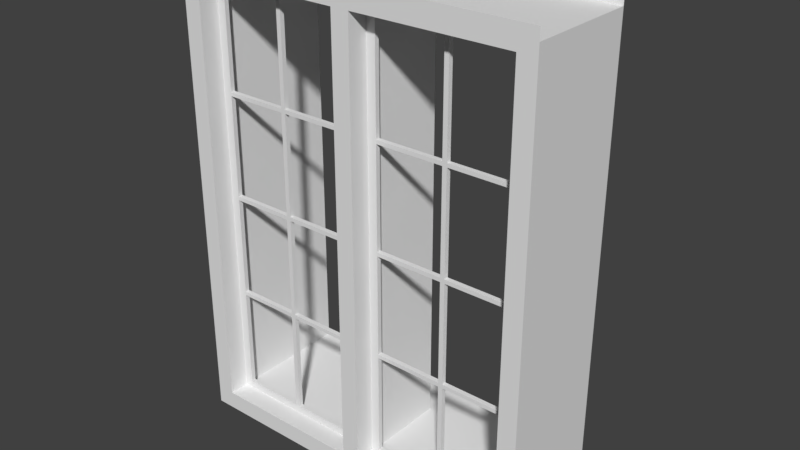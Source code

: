 # Source: Fenster_Basic_1er_80cm.blend  (saved by Blender 2.79.0; exported with 4.5.12 LTS)
import bpy
from mathutils import Matrix  # noqa: F401  (used for matrix-valued properties, if any)

bpy.ops.wm.read_factory_settings(use_empty=True)
scene = bpy.context.scene
scene.name = 'Scene'

# ---- collections
col_collection_1 = bpy.data.collections.new('Collection 1'); scene.collection.children.link(col_collection_1)
col_collection_2 = bpy.data.collections.new('Collection 2'); scene.collection.children.link(col_collection_2)
col_collection_2.hide_render = True
col_collection_2.hide_viewport = True
col_referenz_bauplan_eg = bpy.data.collections.new('Referenz_Bauplan_EG')  # instanced only; not linked into the scene

# ---- materials (node trees are filled in below, after node groups)
mat_fenstergitter = bpy.data.materials.new('Fenstergitter')
mat_fensterrahmen = bpy.data.materials.new('Fensterrahmen')

# ---- material node trees

# ---- world
world_world = bpy.data.worlds.new('World'); scene.world = world_world
world_world.color = (0.05088, 0.05088, 0.05088)
world_world.use_sun_shadow = False
world_world.sun_shadow_jitter_overblur = 0.0
world_world.cycles.sampling_method = 'MANUAL'

# ---- meshes
me_fenster_mesh = bpy.data.meshes.new('Fenster_mesh')
me_fenster_mesh.from_pydata([(0.05, 0.0, 1.753), (0.05, 0.6, 0.0), (0.05, 0.0, 2.38), (0.05, 0.6, 2.38), (0.05, 0.0, 0.0), (0.05, 0.0, 1.774), (0.05, 0.1125, 1.753), (0.05, 0.1125, 2.38), (0.85, 0.1375, 2.38), (0.05, 0.1125, 1.774), (0.05, 0.1125, 0.0), (0.85, 0.1125, 2.38), (0.9, 0.1125, 1.753), (0.9, 0.1125, 1.774), (0.05, 0.1375, 2.38), (0.9, 0.1125, 2.38), (0.05, 0.1375, 0.0), (0.9, 0.1375, 2.38), (0.9, 0.1125, 0.0), (0.05, 0.1375, 1.774), (0.9, 0.1375, 0.0), (0.9, 0.1375, 1.753), (0.9, 0.1375, 1.774), (0.85, 0.1125, 1.753), (0.85, 0.1125, 1.774), (0.85, 0.1375, 1.774), (0.85, 0.1375, 1.753), (-2.98e-08, 0.0, 1.753), (0.0, 0.6, 0.0), (-2.98e-08, 0.6, 2.38), (0.05, 0.6, 2.338), (-2.98e-08, 0.0, 2.38), (-2.98e-08, 0.0, 1.774), (0.0, 0.0, 0.0), (0.9, 0.1375, 0.0425), (0.9, 0.1125, 0.0425), (0.85, 0.1125, 0.0425), (0.05, 0.6, 0.0425), (0.05, 0.0, 0.0425), (0.05, 0.1125, 0.0425), (0.05, 0.1375, 0.0425), (0.0, 0.0, 0.0425), (0.0, 0.6, 0.0425), (0.85, 0.1125, 0.0), (0.85, 0.1375, 0.0), (0.85, 0.1375, 0.0425), (0.05, 0.0, 2.338), (0.05, 0.1125, 2.338), (0.05, 0.1375, 2.338), (-2.98e-08, 0.6, 2.338), (-2.98e-08, 0.0, 2.338), (0.9, 0.1375, 2.338), (0.9, 0.1125, 2.338), (0.85, 0.1125, 2.338), (0.85, 0.1375, 2.338), (0.05, 0.6, 1.774), (-2.98e-08, 0.6, 1.774), (0.1, 0.1125, 1.774), (0.1, 0.1375, 1.774), (0.1, 0.1125, 2.38), (0.1, 0.1375, 2.38), (0.1, 0.1125, 0.0), (0.1, 0.1375, 0.0425), (0.1, 0.1375, 0.0), (0.1, 0.1125, 0.0425), (0.1, 0.1375, 1.753), (0.1, 0.1125, 1.753), (0.1, 0.1125, 2.338), (0.1, 0.1375, 2.338), (0.5, 0.1125, 2.38), (0.5, 0.1375, 2.38), (0.5, 0.1375, 2.338), (0.5, 0.1125, 2.338), (0.475, 0.1375, 2.38), (0.475, 0.1125, 2.38), (0.5, 0.1125, 1.774), (0.5, 0.1375, 1.774), (0.05, 0.1375, 1.753), (0.5, 0.1375, 1.753), (-2.98e-08, 0.6, 1.753), (0.05, 0.6, 1.753), (0.475, 0.1125, 1.774), (0.475, 0.1375, 1.774), (0.475, 0.1125, 0.0), (0.5, 0.1125, 0.0), (0.5, 0.1375, 0.0425), (0.475, 0.1375, 0.0425), (0.5, 0.1375, 0.0), (0.475, 0.1375, 0.0), (0.5, 0.1125, 0.0425), (0.475, 0.1125, 0.0425), (0.475, 0.1375, 1.753), (0.5, 0.1125, 1.753), (0.475, 0.1125, 1.753), (0.475, 0.1125, 2.338), (0.475, 0.1375, 2.338), (0.9, 0.1375, 0.6056), (0.9, 0.1375, 0.6269), (0.9, 0.1375, 1.179), (0.9, 0.1375, 1.201), (0.9, 0.1125, 0.6056), (0.9, 0.1125, 0.6269), (0.9, 0.1125, 1.179), (0.9, 0.1125, 1.201), (0.85, 0.1125, 1.201), (0.85, 0.1125, 1.179), (0.85, 0.1125, 0.6056), (0.85, 0.1375, 1.179), (0.85, 0.1375, 0.6056), (0.5, 0.1125, 0.6056), (0.5, 0.1125, 0.6269), (0.5, 0.1125, 1.179), (0.5, 0.1125, 1.201), (0.475, 0.1125, 1.201), (0.475, 0.1125, 1.179), (0.475, 0.1375, 0.6056), (0.475, 0.1375, 1.201), (0.5, 0.1375, 1.201), (0.5, 0.1375, 1.179), (0.5, 0.1375, 0.6269), (0.5, 0.1375, 0.6056), (0.05, 0.1125, 0.6056), (0.05, 0.1125, 0.6269), (0.05, 0.1125, 1.179), (0.05, 0.1125, 1.201), (0.05, 0.6, 1.201), (0.05, 0.6, 1.179), (0.05, 0.6, 0.6269), (0.05, 0.6, 0.6056), (0.05, 0.0, 1.201), (0.05, 0.0, 1.179), (0.05, 0.0, 0.6269), (0.05, 0.0, 0.6056), (-2.98e-08, 0.0, 1.201), (-2.98e-08, 0.0, 1.179), (0.0, 0.0, 0.6269), (0.0, 0.0, 0.6056), (-2.98e-08, 0.6, 1.201), (-2.98e-08, 0.6, 1.179), (-2.98e-08, 0.6, 0.6269), (-2.98e-08, 0.6, 0.6056), (0.1, 0.1125, 0.6056), (0.1, 0.1125, 0.6269), (0.1, 0.1125, 1.179), (0.1, 0.1125, 1.201), (0.05, 0.1375, 1.201), (0.05, 0.1375, 1.179), (0.05, 0.1375, 0.6269), (0.05, 0.1375, 0.6056), (0.1, 0.1375, 1.201), (0.1, 0.1375, 1.179), (0.1, 0.1375, 0.6269), (0.1, 0.1375, 0.6056), (0.475, 0.1125, 0.6056), (0.475, 0.1125, 0.6269), (0.475, 0.1375, 0.6269), (0.85, 0.1125, 0.6269), (0.85, 0.1375, 0.6269), (0.475, 0.1375, 1.179), (0.85, 0.1375, 1.201)], [], [(42, 37, 1, 28), (48, 30, 3, 14), (25, 26, 78, 76), (51, 54, 8, 17), (129, 124, 6, 0), (46, 47, 7, 2), (22, 21, 26, 25), (53, 52, 15, 11), (35, 36, 43, 18), (45, 34, 20, 44), (92, 78, 26, 23), (19, 58, 65, 77), (76, 75, 24, 25), (76, 78, 91, 82), (65, 58, 82, 91), (5, 32, 27, 0), (38, 41, 33, 4), (46, 50, 32, 5), (108, 96, 34, 45), (100, 106, 36, 35), (106, 108, 45, 36), (132, 136, 41, 38), (89, 84, 43, 36), (4, 10, 39, 38), (16, 1, 37, 40), (140, 128, 37, 42), (85, 89, 36, 45), (87, 85, 45, 44), (2, 31, 50, 46), (9, 19, 48, 47), (5, 9, 47, 46), (29, 3, 30, 49), (24, 13, 52, 53), (22, 25, 54, 51), (25, 24, 53, 54), (72, 71, 54, 53), (69, 72, 53, 11), (71, 70, 8, 54), (57, 58, 68, 67), (48, 14, 60, 68), (7, 47, 67, 59), (16, 40, 62, 63), (124, 144, 66, 6), (39, 10, 61, 64), (149, 145, 77, 65), (144, 149, 65, 66), (9, 57, 67, 47), (58, 19, 48, 68), (95, 73, 70, 71), (74, 94, 72, 69), (67, 68, 95, 94), (59, 67, 94, 74), (68, 60, 73, 95), (125, 137, 79, 80), (145, 125, 80, 77), (0, 6, 9, 5), (82, 81, 94, 95), (77, 80, 55, 19), (66, 65, 91, 93), (80, 79, 56, 55), (58, 57, 81, 82), (55, 56, 49, 30), (19, 55, 30, 48), (63, 62, 86, 88), (88, 86, 85, 87), (62, 64, 90, 86), (113, 112, 92, 93), (64, 61, 83, 90), (90, 83, 84, 89), (117, 116, 91, 78), (116, 113, 93, 91), (112, 117, 78, 92), (81, 75, 72, 94), (75, 76, 71, 72), (76, 82, 95, 71), (23, 26, 159, 104), (105, 107, 157, 156), (12, 23, 104, 103), (103, 104, 105, 102), (102, 105, 156, 101), (101, 156, 106, 100), (26, 21, 99, 159), (159, 99, 98, 107), (107, 98, 97, 157), (157, 97, 96, 108), (89, 85, 120, 109), (119, 110, 156, 157), (110, 119, 118, 111), (117, 112, 104, 159), (86, 90, 153, 115), (155, 154, 114, 158), (85, 86, 115, 120), (120, 115, 155, 119), (119, 155, 158, 118), (118, 158, 116, 117), (90, 89, 109, 153), (153, 109, 110, 154), (154, 110, 111, 114), (114, 111, 112, 113), (64, 62, 152, 141), (152, 151, 155, 115), (142, 151, 150, 143), (150, 149, 116, 158), (62, 40, 148, 152), (152, 148, 147, 151), (151, 147, 146, 150), (150, 146, 145, 149), (39, 64, 141, 121), (121, 141, 142, 122), (122, 142, 143, 123), (123, 143, 144, 124), (137, 125, 126, 138), (138, 126, 127, 139), (139, 127, 128, 140), (0, 27, 133, 129), (129, 133, 134, 130), (130, 134, 135, 131), (131, 135, 136, 132), (38, 39, 121, 132), (132, 121, 122, 131), (131, 122, 123, 130), (130, 123, 124, 129), (40, 37, 128, 148), (148, 128, 127, 147), (147, 127, 126, 146), (146, 126, 125, 145), (142, 141, 153, 154), (141, 152, 115, 153), (151, 142, 154, 155), (120, 119, 157, 108), (109, 120, 108, 106), (110, 109, 106, 156), (144, 143, 114, 113), (143, 150, 158, 114), (149, 144, 113, 116), (118, 117, 159, 107), (111, 118, 107, 105), (112, 111, 105, 104), (57, 9, 6, 66), (81, 93, 92, 75), (81, 57, 66, 93), (12, 13, 24, 23), (24, 75, 92, 23)])
_uv = me_fenster_mesh.uv_layers.new(name='UVMap')
_uv.uv.foreach_set('vector', [0.8881, 0.01895, 0.8697, 0.01895, 0.8697, 0.00361, 0.8881, 0.00361, 0.8119, 0.01895, 0.6422, 0.01895, 0.6422, 0.00361, 0.8119, 0.00361, 0.02202, 0.6442, 0.02202, 0.6365, 0.1505, 0.6365, 0.1505, 0.6442, 0.00367, 0.8475, 0.02202, 0.8475, 0.02202, 0.8628, 0.00367, 0.8628, 0.8624, 0.4294, 0.8211, 0.4294, 0.8211, 0.2299, 0.8624, 0.2299, 0.8624, 0.01895, 0.8211, 0.01895, 0.8211, 0.00361, 0.8624, 0.00361, 0.00367, 0.6442, 0.00367, 0.6365, 0.02202, 0.6365, 0.02202, 0.6442, 0.3413, 0.01895, 0.3229, 0.01895, 0.3229, 0.00361, 0.3413, 0.00361, 0.3229, 0.8475, 0.3413, 0.8475, 0.3413, 0.8628, 0.3229, 0.8628, 0.02202, 0.01895, 0.00367, 0.01895, 0.00367, 0.00361, 0.02202, 0.00361, 0.04587, 0.9964, 0.0367, 0.9964, 0.0367, 0.87, 0.04587, 0.87, 0.3156, 0.6442, 0.2972, 0.6442, 0.2972, 0.6365, 0.3156, 0.6365, 0.9963, 0.9856, 0.9872, 0.9856, 0.9872, 0.8592, 0.9963, 0.8592, 0.1505, 0.6442, 0.1505, 0.6365, 0.1596, 0.6365, 0.1596, 0.6442, 0.2972, 0.6365, 0.2972, 0.6442, 0.1596, 0.6442, 0.1596, 0.6365, 0.8954, 0.2222, 0.9138, 0.2222, 0.9138, 0.2299, 0.8954, 0.2299, 0.8954, 0.8475, 0.9138, 0.8475, 0.9138, 0.8628, 0.8954, 0.8628, 0.8954, 0.01895, 0.9138, 0.01895, 0.9138, 0.2222, 0.8954, 0.2222, 0.02202, 0.2222, 0.00367, 0.2222, 0.00367, 0.01895, 0.02202, 0.01895, 0.3229, 0.6442, 0.3413, 0.6442, 0.3413, 0.8475, 0.3229, 0.8475, 0.9376, 0.2141, 0.9468, 0.2141, 0.9468, 0.4174, 0.9376, 0.4174, 0.8954, 0.6442, 0.9138, 0.6442, 0.9138, 0.8475, 0.8954, 0.8475, 0.4697, 0.8475, 0.4697, 0.8628, 0.3413, 0.8628, 0.3413, 0.8475, 0.8624, 0.8628, 0.8211, 0.8628, 0.8211, 0.8475, 0.8624, 0.8475, 0.8119, 0.8628, 0.6422, 0.8628, 0.6422, 0.8475, 0.8119, 0.8475, 0.8881, 0.2222, 0.8697, 0.2222, 0.8697, 0.01895, 0.8881, 0.01895, 0.9303, 0.972, 0.9211, 0.972, 0.9211, 0.8457, 0.9303, 0.8457, 0.1505, 0.00361, 0.1505, 0.01895, 0.02202, 0.01895, 0.02202, 0.00361, 0.8954, 0.00361, 0.9138, 0.00361, 0.9138, 0.01895, 0.8954, 0.01895, 0.8211, 0.2222, 0.8119, 0.2222, 0.8119, 0.01895, 0.8211, 0.01895, 0.8624, 0.2222, 0.8211, 0.2222, 0.8211, 0.01895, 0.8624, 0.01895, 0.8881, 0.8628, 0.8697, 0.8628, 0.8697, 0.8475, 0.8881, 0.8475, 0.3413, 0.2222, 0.3229, 0.2222, 0.3229, 0.01895, 0.3413, 0.01895, 0.00367, 0.6442, 0.02202, 0.6442, 0.02202, 0.8475, 0.00367, 0.8475, 0.9468, 0.2069, 0.9376, 0.2069, 0.9376, 0.00361, 0.9468, 0.00361, 0.06239, 0.9964, 0.05321, 0.9964, 0.05321, 0.87, 0.06239, 0.87, 0.4697, 0.00361, 0.4697, 0.01895, 0.3413, 0.01895, 0.3413, 0.00361, 0.1505, 0.8475, 0.1505, 0.8628, 0.02202, 0.8628, 0.02202, 0.8475, 0.9376, 0.4246, 0.9468, 0.4246, 0.9468, 0.6279, 0.9376, 0.6279, 0.3156, 0.8475, 0.3156, 0.8628, 0.2972, 0.8628, 0.2972, 0.8475, 0.6349, 0.00361, 0.6349, 0.01895, 0.6165, 0.01895, 0.6165, 0.00361, 0.3156, 0.00361, 0.3156, 0.01895, 0.2972, 0.01895, 0.2972, 0.00361, 0.6349, 0.4294, 0.6165, 0.4294, 0.6165, 0.2299, 0.6349, 0.2299, 0.6349, 0.8475, 0.6349, 0.8628, 0.6165, 0.8628, 0.6165, 0.8475, 0.2972, 0.437, 0.3156, 0.437, 0.3156, 0.6365, 0.2972, 0.6365, 0.9541, 0.00361, 0.9633, 0.00361, 0.9633, 0.2031, 0.9541, 0.2031, 0.6349, 0.2222, 0.6165, 0.2222, 0.6165, 0.01895, 0.6349, 0.01895, 0.2972, 0.6442, 0.3156, 0.6442, 0.3156, 0.8475, 0.2972, 0.8475, 0.1596, 0.8475, 0.1596, 0.8628, 0.1505, 0.8628, 0.1505, 0.8475, 0.4789, 0.00361, 0.4789, 0.01895, 0.4697, 0.01895, 0.4697, 0.00361, 0.9963, 0.852, 0.9872, 0.852, 0.9872, 0.7166, 0.9963, 0.7166, 0.6165, 0.00361, 0.6165, 0.01895, 0.4789, 0.01895, 0.4789, 0.00361, 0.2972, 0.8475, 0.2972, 0.8628, 0.1596, 0.8628, 0.1596, 0.8475, 0.8697, 0.437, 0.8881, 0.437, 0.8881, 0.6365, 0.8697, 0.6365, 0.8119, 0.4294, 0.6422, 0.4294, 0.6422, 0.2299, 0.8119, 0.2299, 0.8624, 0.2299, 0.8211, 0.2299, 0.8211, 0.2222, 0.8624, 0.2222, 0.9303, 0.8384, 0.9211, 0.8384, 0.9211, 0.6352, 0.9303, 0.6352, 0.8119, 0.2299, 0.6422, 0.2299, 0.6422, 0.2222, 0.8119, 0.2222, 0.9963, 0.5668, 0.9872, 0.5668, 0.9872, 0.4314, 0.9963, 0.4314, 0.8697, 0.6365, 0.8881, 0.6365, 0.8881, 0.6442, 0.8697, 0.6442, 0.9963, 0.139, 0.9872, 0.139, 0.9872, 0.00361, 0.9963, 0.00361, 0.8697, 0.6442, 0.8881, 0.6442, 0.8881, 0.8475, 0.8697, 0.8475, 0.8119, 0.2222, 0.6422, 0.2222, 0.6422, 0.01895, 0.8119, 0.01895, 0.2972, 0.00361, 0.2972, 0.01895, 0.1596, 0.01895, 0.1596, 0.00361, 0.1596, 0.00361, 0.1596, 0.01895, 0.1505, 0.01895, 0.1505, 0.00361, 0.9798, 0.9657, 0.9706, 0.9657, 0.9706, 0.8303, 0.9798, 0.8303, 0.4789, 0.4294, 0.4697, 0.4294, 0.4697, 0.2299, 0.4789, 0.2299, 0.6165, 0.8475, 0.6165, 0.8628, 0.4789, 0.8628, 0.4789, 0.8475, 0.4789, 0.8475, 0.4789, 0.8628, 0.4697, 0.8628, 0.4697, 0.8475, 0.1505, 0.437, 0.1596, 0.437, 0.1596, 0.6365, 0.1505, 0.6365, 0.9633, 0.4097, 0.9541, 0.4097, 0.9541, 0.2103, 0.9633, 0.2103, 0.9541, 0.417, 0.9633, 0.417, 0.9633, 0.6164, 0.9541, 0.6164, 0.4789, 0.2222, 0.4697, 0.2222, 0.4697, 0.01895, 0.4789, 0.01895, 0.9468, 0.8384, 0.9376, 0.8384, 0.9376, 0.6352, 0.9468, 0.6352, 0.1505, 0.6442, 0.1596, 0.6442, 0.1596, 0.8475, 0.1505, 0.8475, 0.9541, 0.6236, 0.9633, 0.6236, 0.9633, 0.8231, 0.9541, 0.8231, 0.9706, 0.6236, 0.9798, 0.6236, 0.9798, 0.8231, 0.9706, 0.8231, 0.3229, 0.2299, 0.3413, 0.2299, 0.3413, 0.4294, 0.3229, 0.4294, 0.3229, 0.4294, 0.3413, 0.4294, 0.3413, 0.437, 0.3229, 0.437, 0.3229, 0.437, 0.3413, 0.437, 0.3413, 0.6365, 0.3229, 0.6365, 0.3229, 0.6365, 0.3413, 0.6365, 0.3413, 0.6442, 0.3229, 0.6442, 0.02202, 0.6365, 0.00367, 0.6365, 0.00367, 0.437, 0.02202, 0.437, 0.02202, 0.437, 0.00367, 0.437, 0.00367, 0.4294, 0.02202, 0.4294, 0.02202, 0.4294, 0.00367, 0.4294, 0.00367, 0.2299, 0.02202, 0.2299, 0.02202, 0.2299, 0.00367, 0.2299, 0.00367, 0.2222, 0.02202, 0.2222, 0.9211, 0.00361, 0.9303, 0.00361, 0.9303, 0.2069, 0.9211, 0.2069, 0.9468, 0.972, 0.9376, 0.972, 0.9376, 0.8457, 0.9468, 0.8457, 0.9706, 0.00361, 0.9798, 0.00361, 0.9798, 0.2031, 0.9706, 0.2031, 0.01284, 0.9964, 0.00367, 0.9964, 0.00367, 0.87, 0.01284, 0.87, 0.9303, 0.6279, 0.9211, 0.6279, 0.9211, 0.4246, 0.9303, 0.4246, 0.9798, 0.6164, 0.9706, 0.6164, 0.9706, 0.417, 0.9798, 0.417, 0.1505, 0.01895, 0.1596, 0.01895, 0.1596, 0.2222, 0.1505, 0.2222, 0.1505, 0.2222, 0.1596, 0.2222, 0.1596, 0.2299, 0.1505, 0.2299, 0.1505, 0.2299, 0.1596, 0.2299, 0.1596, 0.4294, 0.1505, 0.4294, 0.1505, 0.4294, 0.1596, 0.4294, 0.1596, 0.437, 0.1505, 0.437, 0.4789, 0.8475, 0.4697, 0.8475, 0.4697, 0.6442, 0.4789, 0.6442, 0.4789, 0.6442, 0.4697, 0.6442, 0.4697, 0.6365, 0.4789, 0.6365, 0.4789, 0.6365, 0.4697, 0.6365, 0.4697, 0.437, 0.4789, 0.437, 0.4789, 0.437, 0.4697, 0.437, 0.4697, 0.4294, 0.4789, 0.4294, 0.9211, 0.2141, 0.9303, 0.2141, 0.9303, 0.4174, 0.9211, 0.4174, 0.2972, 0.2222, 0.2972, 0.2299, 0.1596, 0.2299, 0.1596, 0.2222, 0.9706, 0.2103, 0.9798, 0.2103, 0.9798, 0.4097, 0.9706, 0.4097, 0.2972, 0.4294, 0.2972, 0.437, 0.1596, 0.437, 0.1596, 0.4294, 0.2972, 0.01895, 0.3156, 0.01895, 0.3156, 0.2222, 0.2972, 0.2222, 0.2972, 0.2222, 0.3156, 0.2222, 0.3156, 0.2299, 0.2972, 0.2299, 0.2972, 0.2299, 0.3156, 0.2299, 0.3156, 0.4294, 0.2972, 0.4294, 0.2972, 0.4294, 0.3156, 0.4294, 0.3156, 0.437, 0.2972, 0.437, 0.6349, 0.8475, 0.6165, 0.8475, 0.6165, 0.6442, 0.6349, 0.6442, 0.6349, 0.6442, 0.6165, 0.6442, 0.6165, 0.6365, 0.6349, 0.6365, 0.6349, 0.6365, 0.6165, 0.6365, 0.6165, 0.437, 0.6349, 0.437, 0.6349, 0.437, 0.6165, 0.437, 0.6165, 0.4294, 0.6349, 0.4294, 0.8881, 0.437, 0.8697, 0.437, 0.8697, 0.4294, 0.8881, 0.4294, 0.8881, 0.4294, 0.8697, 0.4294, 0.8697, 0.2299, 0.8881, 0.2299, 0.8881, 0.2299, 0.8697, 0.2299, 0.8697, 0.2222, 0.8881, 0.2222, 0.8954, 0.2299, 0.9138, 0.2299, 0.9138, 0.4294, 0.8954, 0.4294, 0.8954, 0.4294, 0.9138, 0.4294, 0.9138, 0.437, 0.8954, 0.437, 0.8954, 0.437, 0.9138, 0.437, 0.9138, 0.6365, 0.8954, 0.6365, 0.8954, 0.6365, 0.9138, 0.6365, 0.9138, 0.6442, 0.8954, 0.6442, 0.8624, 0.8475, 0.8211, 0.8475, 0.8211, 0.6442, 0.8624, 0.6442, 0.8624, 0.6442, 0.8211, 0.6442, 0.8211, 0.6365, 0.8624, 0.6365, 0.8624, 0.6365, 0.8211, 0.6365, 0.8211, 0.437, 0.8624, 0.437, 0.8624, 0.437, 0.8211, 0.437, 0.8211, 0.4294, 0.8624, 0.4294, 0.8119, 0.8475, 0.6422, 0.8475, 0.6422, 0.6442, 0.8119, 0.6442, 0.8119, 0.6442, 0.6422, 0.6442, 0.6422, 0.6365, 0.8119, 0.6365, 0.8119, 0.6365, 0.6422, 0.6365, 0.6422, 0.437, 0.8119, 0.437, 0.8119, 0.437, 0.6422, 0.437, 0.6422, 0.4294, 0.8119, 0.4294, 0.6165, 0.6365, 0.6165, 0.6442, 0.4789, 0.6442, 0.4789, 0.6365, 0.9963, 0.7094, 0.9872, 0.7094, 0.9872, 0.574, 0.9963, 0.574, 0.9633, 0.9657, 0.9541, 0.9657, 0.9541, 0.8303, 0.9633, 0.8303, 0.1505, 0.2222, 0.1505, 0.2299, 0.02202, 0.2299, 0.02202, 0.2222, 0.0789, 0.9964, 0.06972, 0.9964, 0.06972, 0.87, 0.0789, 0.87, 0.4697, 0.6365, 0.4697, 0.6442, 0.3413, 0.6442, 0.3413, 0.6365, 0.6165, 0.4294, 0.6165, 0.437, 0.4789, 0.437, 0.4789, 0.4294, 0.9963, 0.4242, 0.9872, 0.4242, 0.9872, 0.2888, 0.9963, 0.2888, 0.9963, 0.2816, 0.9872, 0.2816, 0.9872, 0.1462, 0.9963, 0.1462, 0.1505, 0.4294, 0.1505, 0.437, 0.02202, 0.437, 0.02202, 0.4294, 0.02936, 0.9964, 0.02018, 0.9964, 0.02018, 0.87, 0.02936, 0.87, 0.4697, 0.4294, 0.4697, 0.437, 0.3413, 0.437, 0.3413, 0.4294, 0.6165, 0.2222, 0.6349, 0.2222, 0.6349, 0.2299, 0.6165, 0.2299, 0.4789, 0.2222, 0.4789, 0.2299, 0.4697, 0.2299, 0.4697, 0.2222, 0.4789, 0.2222, 0.6165, 0.2222, 0.6165, 0.2299, 0.4789, 0.2299, 0.3229, 0.2299, 0.3229, 0.2222, 0.3413, 0.2222, 0.3413, 0.2299, 0.3413, 0.2222, 0.4697, 0.2222, 0.4697, 0.2299, 0.3413, 0.2299])
me_fenster_mesh.materials.append(mat_fenstergitter)
me_fenster_mesh.use_remesh_preserve_volume = False
me_fenster_mesh.use_remesh_preserve_attributes = False
me_fenster_mesh.use_mirror_vertex_groups = False
me_fenster_mesh.update()
me_fenster_rahmen_mesh = bpy.data.meshes.new('Fenster Rahmen_mesh')
me_fenster_rahmen_mesh.from_pydata([(0.9, 0.0, 0.0), (0.9, 0.0, 2.6), (0.9, 0.8, 0.0), (0.9, 0.8, 2.6), (0.9, 0.0, 2.48), (0.9, 0.8, 0.1), (0.9, 0.8, 2.48), (0.9, 0.0, 0.1), (0.0, 0.0, 2.6), (0.0, 0.8, 2.6), (0.0, 0.0, 2.48), (0.0, 0.8, 2.48), (0.0, 0.0, 0.0), (0.0, 0.8, 0.0), (0.0, 0.8, 0.1), (0.0, 0.0, 0.1), (1.0, 0.0, 0.0), (1.0, 0.0, 2.6), (1.0, 0.0, 2.48), (1.0, 0.0, 0.1)], [], [(7, 4, 6, 5), (11, 9, 3, 6), (10, 4, 1, 8), (4, 10, 11, 6), (13, 14, 5, 2), (12, 0, 7, 15), (15, 7, 5, 14), (0, 16, 19, 7), (7, 19, 18, 4), (4, 18, 17, 1)])
_uv = me_fenster_rahmen_mesh.uv_layers.new(name='UVMap')
_uv.uv.foreach_set('vector', [0.3872, 0.8659, 0.3872, 0.003623, 0.688, 0.003623, 0.688, 0.8659, 0.6955, 0.6703, 0.7406, 0.6703, 0.7406, 0.9964, 0.6955, 0.9964, 0.3797, 0.0471, 0.04135, 0.0471, 0.04135, 0.003623, 0.3797, 0.003623, 0.6955, 0.663, 0.6955, 0.337, 0.9962, 0.337, 0.9962, 0.663, 0.7857, 0.9964, 0.7481, 0.9964, 0.7481, 0.6703, 0.7857, 0.6703, 0.3797, 0.9457, 0.04135, 0.9457, 0.04135, 0.9094, 0.3797, 0.9094, 0.9962, 0.003623, 0.9962, 0.3297, 0.6955, 0.3297, 0.6955, 0.003623, 0.04135, 0.9457, 0.003759, 0.9457, 0.003759, 0.9094, 0.04135, 0.9094, 0.04135, 0.9094, 0.003759, 0.9094, 0.003759, 0.0471, 0.04135, 0.0471, 0.04135, 0.0471, 0.003759, 0.0471, 0.003759, 0.003623, 0.04135, 0.003623])
me_fenster_rahmen_mesh.materials.append(mat_fensterrahmen)
me_fenster_rahmen_mesh.use_remesh_preserve_volume = False
me_fenster_rahmen_mesh.use_remesh_preserve_attributes = False
me_fenster_rahmen_mesh.use_mirror_vertex_groups = False
me_fenster_rahmen_mesh.update()

# ---- objects
ob_fenster_mitte = bpy.data.objects.new('Fenster_Mitte', me_fenster_mesh)
ob_fenster_rahmen = bpy.data.objects.new('Fenster Rahmen', me_fenster_rahmen_mesh)
ob_referenz_bauplan_eg = bpy.data.objects.new('Referenz_Bauplan_EG', None)
ob_fenster = bpy.data.objects.new('Fenster', me_fenster_mesh)

# ---- transforms, parenting, visibility, modifiers, constraints
ob_fenster_mitte.location = (1.192e-07, 0.0, 0.1)
ob_fenster_mitte.lineart.crease_threshold = 0.0
_m = ob_fenster_mitte.modifiers.new('Mirror', 'MIRROR')
ob_fenster_rahmen.location = (0.0, 0.0, 0.0)
ob_fenster_rahmen.lineart.crease_threshold = 0.0
_m = ob_fenster_rahmen.modifiers.new('Mirror', 'MIRROR')
_m.use_clip = True
ob_referenz_bauplan_eg.location = (-8.694, 8.15, -2.412e-07)
ob_referenz_bauplan_eg.empty_image_offset = (0.0, 0.0)
ob_referenz_bauplan_eg.show_instancer_for_render = False
ob_referenz_bauplan_eg.instance_type = 'COLLECTION'
ob_referenz_bauplan_eg.lineart.crease_threshold = 0.0
ob_fenster.location = (0.0, 0.0, 0.0)
ob_fenster.lineart.crease_threshold = 0.0
_m = ob_fenster.modifiers.new('Mirror', 'MIRROR')
ob_referenz_bauplan_eg.instance_collection = col_referenz_bauplan_eg

# ---- collection membership
col_collection_1.objects.link(ob_fenster_mitte)
col_collection_1.objects.link(ob_fenster_rahmen)
col_collection_1.objects.link(ob_referenz_bauplan_eg)
col_collection_2.objects.link(ob_fenster)

# ---- scene / render settings (as saved in the file)
scene.frame_start = 1; scene.frame_end = 250; scene.frame_set(1)
scene.render.engine = 'BLENDER_EEVEE_NEXT'
scene.render.resolution_percentage = 50
scene.render.dither_intensity = 0.0
scene.cycles.use_denoising = False
scene.cycles.samples = 128
scene.cycles.sampling_pattern = 'TABULATED_SOBOL'
scene.cycles.use_adaptive_sampling = False
scene.cycles.use_light_tree = False
scene.cycles.blur_glossy = 0.0
scene.cycles.sample_clamp_indirect = 0.0
scene.view_settings.view_transform = 'Standard'
bpy.context.view_layer.update()

# ---- added for rendering (the .blend has no active camera and no usable light): camera, sun
cam_auto = bpy.data.cameras.new('AutoCamera')
cam_auto.lens = 50.0
cam_auto.sensor_width = 36.0
cam_auto.clip_end = 1000.0
ob_auto_camera = bpy.data.objects.new('AutoCamera', cam_auto)
scene.collection.objects.link(ob_auto_camera)
ob_auto_camera.location = (3.12392, -3.3487, 3.79913)
ob_auto_camera.rotation_euler = (1.09748, -7.21219e-08, 0.694738)
scene.camera = ob_auto_camera
light_auto_sun = bpy.data.lights.new('AutoSun', 'SUN')
light_auto_sun.energy = 3.0
light_auto_sun.angle = 0.0523599
ob_auto_sun = bpy.data.objects.new('AutoSun', light_auto_sun)
scene.collection.objects.link(ob_auto_sun)
ob_auto_sun.rotation_euler = (0.872665, 0.174533, 0.523599)
bpy.context.view_layer.update()
